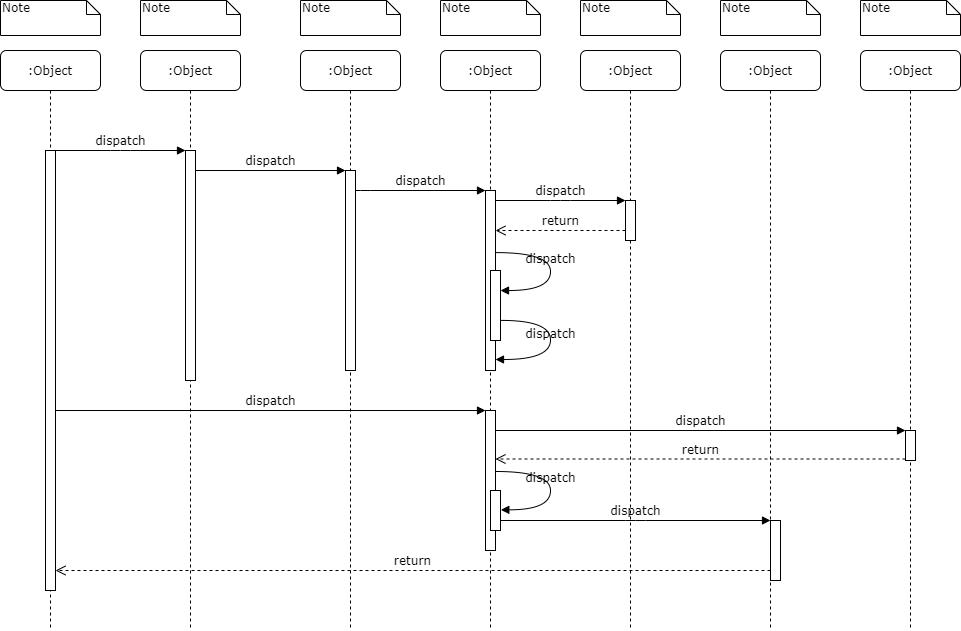

The diagram above was exported from draw.io. Its source (the exported page's mxGraphModel, read from the mxfile embedded in the PNG):
<mxGraphModel dx="1408" dy="699" grid="1" gridSize="10" guides="1" tooltips="1" connect="1" arrows="1" fold="1" page="1" pageScale="1" pageWidth="1100" pageHeight="850" background="#ffffff" math="0" shadow="0">
  <root>
    <mxCell id="0" />
    <mxCell id="1" parent="0" />
    <mxCell id="7baba1c4bc27f4b0-2" value=":Object" style="shape=umlLifeline;perimeter=lifelinePerimeter;whiteSpace=wrap;html=1;container=1;collapsible=0;recursiveResize=0;outlineConnect=0;rounded=1;shadow=0;comic=0;labelBackgroundColor=none;strokeWidth=1;fontFamily=Verdana;fontSize=12;align=center;" parent="1" vertex="1">
      <mxGeometry x="240" y="80" width="100" height="580" as="geometry" />
    </mxCell>
    <mxCell id="7baba1c4bc27f4b0-10" value="" style="html=1;points=[];perimeter=orthogonalPerimeter;rounded=0;shadow=0;comic=0;labelBackgroundColor=none;strokeWidth=1;fontFamily=Verdana;fontSize=12;align=center;" parent="7baba1c4bc27f4b0-2" vertex="1">
      <mxGeometry x="45" y="100" width="10" height="230" as="geometry" />
    </mxCell>
    <mxCell id="7baba1c4bc27f4b0-3" value=":Object" style="shape=umlLifeline;perimeter=lifelinePerimeter;whiteSpace=wrap;html=1;container=1;collapsible=0;recursiveResize=0;outlineConnect=0;rounded=1;shadow=0;comic=0;labelBackgroundColor=none;strokeWidth=1;fontFamily=Verdana;fontSize=12;align=center;" parent="1" vertex="1">
      <mxGeometry x="400" y="80" width="100" height="580" as="geometry" />
    </mxCell>
    <mxCell id="7baba1c4bc27f4b0-13" value="" style="html=1;points=[];perimeter=orthogonalPerimeter;rounded=0;shadow=0;comic=0;labelBackgroundColor=none;strokeWidth=1;fontFamily=Verdana;fontSize=12;align=center;" parent="7baba1c4bc27f4b0-3" vertex="1">
      <mxGeometry x="45" y="120" width="10" height="200" as="geometry" />
    </mxCell>
    <mxCell id="7baba1c4bc27f4b0-4" value=":Object" style="shape=umlLifeline;perimeter=lifelinePerimeter;whiteSpace=wrap;html=1;container=1;collapsible=0;recursiveResize=0;outlineConnect=0;rounded=1;shadow=0;comic=0;labelBackgroundColor=none;strokeWidth=1;fontFamily=Verdana;fontSize=12;align=center;" parent="1" vertex="1">
      <mxGeometry x="540" y="80" width="100" height="580" as="geometry" />
    </mxCell>
    <mxCell id="7baba1c4bc27f4b0-5" value=":Object" style="shape=umlLifeline;perimeter=lifelinePerimeter;whiteSpace=wrap;html=1;container=1;collapsible=0;recursiveResize=0;outlineConnect=0;rounded=1;shadow=0;comic=0;labelBackgroundColor=none;strokeWidth=1;fontFamily=Verdana;fontSize=12;align=center;" parent="1" vertex="1">
      <mxGeometry x="680" y="80" width="100" height="580" as="geometry" />
    </mxCell>
    <mxCell id="7baba1c4bc27f4b0-6" value=":Object" style="shape=umlLifeline;perimeter=lifelinePerimeter;whiteSpace=wrap;html=1;container=1;collapsible=0;recursiveResize=0;outlineConnect=0;rounded=1;shadow=0;comic=0;labelBackgroundColor=none;strokeWidth=1;fontFamily=Verdana;fontSize=12;align=center;" parent="1" vertex="1">
      <mxGeometry x="820" y="80" width="100" height="580" as="geometry" />
    </mxCell>
    <mxCell id="7baba1c4bc27f4b0-7" value=":Object" style="shape=umlLifeline;perimeter=lifelinePerimeter;whiteSpace=wrap;html=1;container=1;collapsible=0;recursiveResize=0;outlineConnect=0;rounded=1;shadow=0;comic=0;labelBackgroundColor=none;strokeWidth=1;fontFamily=Verdana;fontSize=12;align=center;" parent="1" vertex="1">
      <mxGeometry x="960" y="80" width="100" height="580" as="geometry" />
    </mxCell>
    <mxCell id="7baba1c4bc27f4b0-8" value=":Object" style="shape=umlLifeline;perimeter=lifelinePerimeter;whiteSpace=wrap;html=1;container=1;collapsible=0;recursiveResize=0;outlineConnect=0;rounded=1;shadow=0;comic=0;labelBackgroundColor=none;strokeWidth=1;fontFamily=Verdana;fontSize=12;align=center;" parent="1" vertex="1">
      <mxGeometry x="100" y="80" width="100" height="580" as="geometry" />
    </mxCell>
    <mxCell id="7baba1c4bc27f4b0-9" value="" style="html=1;points=[];perimeter=orthogonalPerimeter;rounded=0;shadow=0;comic=0;labelBackgroundColor=none;strokeWidth=1;fontFamily=Verdana;fontSize=12;align=center;" parent="7baba1c4bc27f4b0-8" vertex="1">
      <mxGeometry x="45" y="100" width="10" height="440" as="geometry" />
    </mxCell>
    <mxCell id="7baba1c4bc27f4b0-16" value="" style="html=1;points=[];perimeter=orthogonalPerimeter;rounded=0;shadow=0;comic=0;labelBackgroundColor=none;strokeWidth=1;fontFamily=Verdana;fontSize=12;align=center;" parent="1" vertex="1">
      <mxGeometry x="585" y="220" width="10" height="180" as="geometry" />
    </mxCell>
    <mxCell id="7baba1c4bc27f4b0-17" value="dispatch" style="html=1;verticalAlign=bottom;endArrow=block;labelBackgroundColor=none;fontFamily=Verdana;fontSize=12;edgeStyle=elbowEdgeStyle;elbow=vertical;" parent="1" source="7baba1c4bc27f4b0-13" target="7baba1c4bc27f4b0-16" edge="1">
      <mxGeometry relative="1" as="geometry">
        <mxPoint x="510" y="220" as="sourcePoint" />
        <Array as="points">
          <mxPoint x="460" y="220" />
        </Array>
      </mxGeometry>
    </mxCell>
    <mxCell id="7baba1c4bc27f4b0-19" value="" style="html=1;points=[];perimeter=orthogonalPerimeter;rounded=0;shadow=0;comic=0;labelBackgroundColor=none;strokeWidth=1;fontFamily=Verdana;fontSize=12;align=center;" parent="1" vertex="1">
      <mxGeometry x="725" y="230" width="10" height="40" as="geometry" />
    </mxCell>
    <mxCell id="7baba1c4bc27f4b0-20" value="dispatch" style="html=1;verticalAlign=bottom;endArrow=block;entryX=0;entryY=0;labelBackgroundColor=none;fontFamily=Verdana;fontSize=12;edgeStyle=elbowEdgeStyle;elbow=vertical;" parent="1" source="7baba1c4bc27f4b0-16" target="7baba1c4bc27f4b0-19" edge="1">
      <mxGeometry relative="1" as="geometry">
        <mxPoint x="650" y="230" as="sourcePoint" />
      </mxGeometry>
    </mxCell>
    <mxCell id="7baba1c4bc27f4b0-21" value="return" style="html=1;verticalAlign=bottom;endArrow=open;dashed=1;endSize=8;labelBackgroundColor=none;fontFamily=Verdana;fontSize=12;edgeStyle=elbowEdgeStyle;elbow=vertical;" parent="1" source="7baba1c4bc27f4b0-19" target="7baba1c4bc27f4b0-16" edge="1">
      <mxGeometry relative="1" as="geometry">
        <mxPoint x="650" y="306" as="targetPoint" />
        <Array as="points">
          <mxPoint x="670" y="260" />
          <mxPoint x="700" y="260" />
        </Array>
      </mxGeometry>
    </mxCell>
    <mxCell id="7baba1c4bc27f4b0-22" value="" style="html=1;points=[];perimeter=orthogonalPerimeter;rounded=0;shadow=0;comic=0;labelBackgroundColor=none;strokeWidth=1;fontFamily=Verdana;fontSize=12;align=center;" parent="1" vertex="1">
      <mxGeometry x="585" y="440" width="10" height="140" as="geometry" />
    </mxCell>
    <mxCell id="7baba1c4bc27f4b0-23" value="dispatch" style="html=1;verticalAlign=bottom;endArrow=block;entryX=0;entryY=0;labelBackgroundColor=none;fontFamily=Verdana;fontSize=12;" parent="1" source="7baba1c4bc27f4b0-9" target="7baba1c4bc27f4b0-22" edge="1">
      <mxGeometry relative="1" as="geometry">
        <mxPoint x="510" y="420" as="sourcePoint" />
      </mxGeometry>
    </mxCell>
    <mxCell id="7baba1c4bc27f4b0-25" value="" style="html=1;points=[];perimeter=orthogonalPerimeter;rounded=0;shadow=0;comic=0;labelBackgroundColor=none;strokeColor=#000000;strokeWidth=1;fillColor=#FFFFFF;fontFamily=Verdana;fontSize=12;fontColor=#000000;align=center;" parent="1" vertex="1">
      <mxGeometry x="1005" y="460" width="10" height="30" as="geometry" />
    </mxCell>
    <mxCell id="7baba1c4bc27f4b0-26" value="dispatch" style="html=1;verticalAlign=bottom;endArrow=block;entryX=0;entryY=0;labelBackgroundColor=none;fontFamily=Verdana;fontSize=12;" parent="1" source="7baba1c4bc27f4b0-22" target="7baba1c4bc27f4b0-25" edge="1">
      <mxGeometry relative="1" as="geometry">
        <mxPoint x="930" y="340" as="sourcePoint" />
      </mxGeometry>
    </mxCell>
    <mxCell id="7baba1c4bc27f4b0-27" value="return" style="html=1;verticalAlign=bottom;endArrow=open;dashed=1;endSize=8;exitX=0;exitY=0.95;labelBackgroundColor=none;fontFamily=Verdana;fontSize=12;" parent="1" source="7baba1c4bc27f4b0-25" target="7baba1c4bc27f4b0-22" edge="1">
      <mxGeometry relative="1" as="geometry">
        <mxPoint x="930" y="416" as="targetPoint" />
      </mxGeometry>
    </mxCell>
    <mxCell id="7baba1c4bc27f4b0-28" value="" style="html=1;points=[];perimeter=orthogonalPerimeter;rounded=0;shadow=0;comic=0;labelBackgroundColor=none;strokeWidth=1;fontFamily=Verdana;fontSize=12;align=center;" parent="1" vertex="1">
      <mxGeometry x="870" y="550" width="10" height="60" as="geometry" />
    </mxCell>
    <mxCell id="7baba1c4bc27f4b0-29" value="dispatch" style="html=1;verticalAlign=bottom;endArrow=block;entryX=0;entryY=0;labelBackgroundColor=none;fontFamily=Verdana;fontSize=12;edgeStyle=elbowEdgeStyle;elbow=vertical;" parent="1" source="7baba1c4bc27f4b0-37" target="7baba1c4bc27f4b0-28" edge="1">
      <mxGeometry relative="1" as="geometry">
        <mxPoint x="800" y="550" as="sourcePoint" />
      </mxGeometry>
    </mxCell>
    <mxCell id="7baba1c4bc27f4b0-30" value="return" style="html=1;verticalAlign=bottom;endArrow=open;dashed=1;endSize=8;labelBackgroundColor=none;fontFamily=Verdana;fontSize=12;edgeStyle=elbowEdgeStyle;elbow=vertical;" parent="1" source="7baba1c4bc27f4b0-28" target="7baba1c4bc27f4b0-9" edge="1">
      <mxGeometry relative="1" as="geometry">
        <mxPoint x="800" y="626" as="targetPoint" />
        <Array as="points">
          <mxPoint x="570" y="600" />
        </Array>
      </mxGeometry>
    </mxCell>
    <mxCell id="7baba1c4bc27f4b0-11" value="dispatch" style="html=1;verticalAlign=bottom;endArrow=block;entryX=0;entryY=0;labelBackgroundColor=none;fontFamily=Verdana;fontSize=12;edgeStyle=elbowEdgeStyle;elbow=vertical;" parent="1" source="7baba1c4bc27f4b0-9" target="7baba1c4bc27f4b0-10" edge="1">
      <mxGeometry relative="1" as="geometry">
        <mxPoint x="220" y="190" as="sourcePoint" />
      </mxGeometry>
    </mxCell>
    <mxCell id="7baba1c4bc27f4b0-14" value="dispatch" style="html=1;verticalAlign=bottom;endArrow=block;entryX=0;entryY=0;labelBackgroundColor=none;fontFamily=Verdana;fontSize=12;edgeStyle=elbowEdgeStyle;elbow=vertical;" parent="1" source="7baba1c4bc27f4b0-10" target="7baba1c4bc27f4b0-13" edge="1">
      <mxGeometry relative="1" as="geometry">
        <mxPoint x="370" y="200" as="sourcePoint" />
      </mxGeometry>
    </mxCell>
    <mxCell id="7baba1c4bc27f4b0-34" value="" style="html=1;points=[];perimeter=orthogonalPerimeter;rounded=0;shadow=0;comic=0;labelBackgroundColor=none;strokeWidth=1;fontFamily=Verdana;fontSize=12;align=center;" parent="1" vertex="1">
      <mxGeometry x="590" y="300" width="10" height="70" as="geometry" />
    </mxCell>
    <mxCell id="7baba1c4bc27f4b0-35" value="dispatch" style="html=1;verticalAlign=bottom;endArrow=block;labelBackgroundColor=none;fontFamily=Verdana;fontSize=12;elbow=vertical;edgeStyle=orthogonalEdgeStyle;curved=1;entryX=1;entryY=0.286;entryPerimeter=0;exitX=1.038;exitY=0.345;exitPerimeter=0;" parent="1" source="7baba1c4bc27f4b0-16" target="7baba1c4bc27f4b0-34" edge="1">
      <mxGeometry relative="1" as="geometry">
        <mxPoint x="465" y="230" as="sourcePoint" />
        <mxPoint x="595" y="230" as="targetPoint" />
        <Array as="points">
          <mxPoint x="650" y="282" />
          <mxPoint x="650" y="320" />
        </Array>
      </mxGeometry>
    </mxCell>
    <mxCell id="7baba1c4bc27f4b0-36" value="dispatch" style="html=1;verticalAlign=bottom;endArrow=block;labelBackgroundColor=none;fontFamily=Verdana;fontSize=12;elbow=vertical;edgeStyle=orthogonalEdgeStyle;curved=1;exitX=1.066;exitY=0.713;exitPerimeter=0;" parent="1" source="7baba1c4bc27f4b0-34" edge="1">
      <mxGeometry relative="1" as="geometry">
        <mxPoint x="610.3333333333333" y="350" as="sourcePoint" />
        <mxPoint x="595" y="389" as="targetPoint" />
        <Array as="points">
          <mxPoint x="650" y="350" />
          <mxPoint x="650" y="389" />
        </Array>
      </mxGeometry>
    </mxCell>
    <mxCell id="7baba1c4bc27f4b0-37" value="" style="html=1;points=[];perimeter=orthogonalPerimeter;rounded=0;shadow=0;comic=0;labelBackgroundColor=none;strokeWidth=1;fontFamily=Verdana;fontSize=12;align=center;" parent="1" vertex="1">
      <mxGeometry x="590" y="520" width="10" height="40" as="geometry" />
    </mxCell>
    <mxCell id="7baba1c4bc27f4b0-39" value="dispatch" style="html=1;verticalAlign=bottom;endArrow=block;labelBackgroundColor=none;fontFamily=Verdana;fontSize=12;elbow=vertical;edgeStyle=orthogonalEdgeStyle;curved=1;entryX=1;entryY=0.286;entryPerimeter=0;exitX=1.038;exitY=0.345;exitPerimeter=0;" parent="1" edge="1">
      <mxGeometry relative="1" as="geometry">
        <mxPoint x="595.3333333333335" y="501" as="sourcePoint" />
        <mxPoint x="600.3333333333335" y="539.3333333333334" as="targetPoint" />
        <Array as="points">
          <mxPoint x="650" y="501" />
          <mxPoint x="650" y="539" />
        </Array>
      </mxGeometry>
    </mxCell>
    <mxCell id="7baba1c4bc27f4b0-40" value="Note" style="shape=note;whiteSpace=wrap;html=1;size=14;verticalAlign=top;align=left;spacingTop=-6;rounded=0;shadow=0;comic=0;labelBackgroundColor=none;strokeWidth=1;fontFamily=Verdana;fontSize=12" parent="1" vertex="1">
      <mxGeometry x="100" y="30" width="100" height="35" as="geometry" />
    </mxCell>
    <mxCell id="7baba1c4bc27f4b0-41" value="Note" style="shape=note;whiteSpace=wrap;html=1;size=14;verticalAlign=top;align=left;spacingTop=-6;rounded=0;shadow=0;comic=0;labelBackgroundColor=none;strokeWidth=1;fontFamily=Verdana;fontSize=12" parent="1" vertex="1">
      <mxGeometry x="240" y="30" width="100" height="35" as="geometry" />
    </mxCell>
    <mxCell id="7baba1c4bc27f4b0-42" value="Note" style="shape=note;whiteSpace=wrap;html=1;size=14;verticalAlign=top;align=left;spacingTop=-6;rounded=0;shadow=0;comic=0;labelBackgroundColor=none;strokeWidth=1;fontFamily=Verdana;fontSize=12" parent="1" vertex="1">
      <mxGeometry x="400" y="30" width="100" height="35" as="geometry" />
    </mxCell>
    <mxCell id="7baba1c4bc27f4b0-43" value="Note" style="shape=note;whiteSpace=wrap;html=1;size=14;verticalAlign=top;align=left;spacingTop=-6;rounded=0;shadow=0;comic=0;labelBackgroundColor=none;strokeWidth=1;fontFamily=Verdana;fontSize=12" parent="1" vertex="1">
      <mxGeometry x="540" y="30" width="100" height="35" as="geometry" />
    </mxCell>
    <mxCell id="7baba1c4bc27f4b0-44" value="Note" style="shape=note;whiteSpace=wrap;html=1;size=14;verticalAlign=top;align=left;spacingTop=-6;rounded=0;shadow=0;comic=0;labelBackgroundColor=none;strokeWidth=1;fontFamily=Verdana;fontSize=12" parent="1" vertex="1">
      <mxGeometry x="680" y="30" width="100" height="35" as="geometry" />
    </mxCell>
    <mxCell id="7baba1c4bc27f4b0-45" value="Note" style="shape=note;whiteSpace=wrap;html=1;size=14;verticalAlign=top;align=left;spacingTop=-6;rounded=0;shadow=0;comic=0;labelBackgroundColor=none;strokeWidth=1;fontFamily=Verdana;fontSize=12" parent="1" vertex="1">
      <mxGeometry x="820" y="30" width="100" height="35" as="geometry" />
    </mxCell>
    <mxCell id="7baba1c4bc27f4b0-46" value="Note" style="shape=note;whiteSpace=wrap;html=1;size=14;verticalAlign=top;align=left;spacingTop=-6;rounded=0;shadow=0;comic=0;labelBackgroundColor=none;strokeWidth=1;fontFamily=Verdana;fontSize=12" parent="1" vertex="1">
      <mxGeometry x="960" y="30" width="100" height="35" as="geometry" />
    </mxCell>
  </root>
</mxGraphModel>